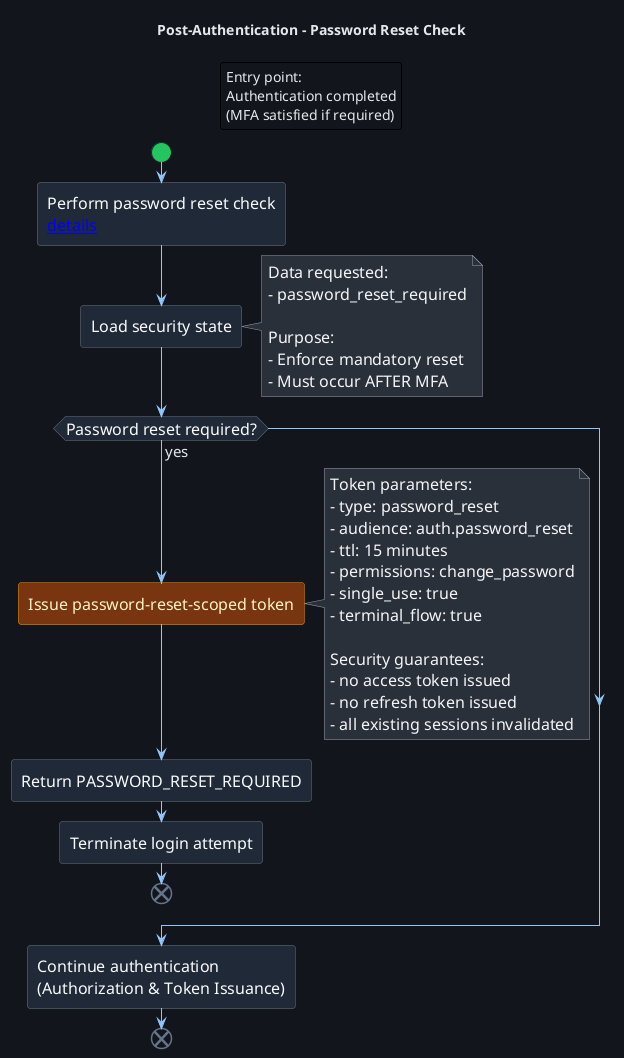

The diagram above was rendered by PlantUML. Its source (embedded in the PNG):
@startuml
!include ../../themes/dark-theme.puml
title Post-Authentication - Password Reset Check

legend top
Entry point:
Authentication completed
(MFA satisfied if required)
end legend

start

:Perform password reset check\n[[password_reset/Perform%20Password%20Reset%20Check.puml details]];

:Load security state;
note right
  Data requested:
  - password_reset_required

  Purpose:
  - Enforce mandatory reset
  - Must occur AFTER MFA
end note

if (Password reset required?) then (yes)
  :Issue password-reset-scoped token; <<warning>>

  note right
    Token parameters:
    - type: password_reset
    - audience: auth.password_reset
    - ttl: 15 minutes
    - permissions: change_password
    - single_use: true
    - terminal_flow: true

    Security guarantees:
    - no access token issued
    - no refresh token issued
    - all existing sessions invalidated
  end note

  :Return PASSWORD_RESET_REQUIRED;
  :Terminate login attempt;
  end
endif

:Continue authentication\n(Authorization & Token Issuance);

end
@enduml